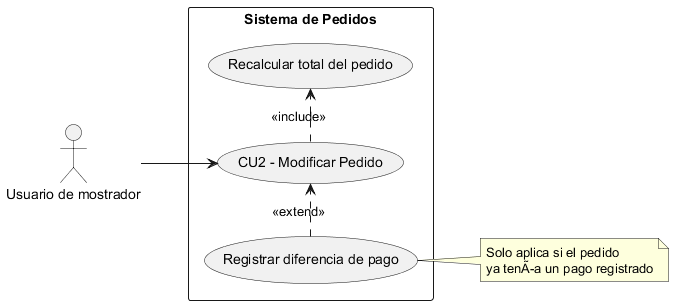

The diagram above was rendered by PlantUML. Its source (embedded in the PNG):
@startuml
left to right direction
skinparam packageStyle rectangle

actor "Usuario de mostrador" as Usuario

rectangle "Sistema de Pedidos" {
  usecase "CU2 - Modificar Pedido" as UC2
  usecase "Recalcular total del pedido" as UC2a
  usecase "Registrar diferencia de pago" as UC2b
}

Usuario --> UC2
UC2 .> UC2a : <<include>>
UC2b .> UC2 : <<extend>>
note right of UC2b
  Solo aplica si el pedido
  ya tenÃa un pago registrado
end note
@enduml